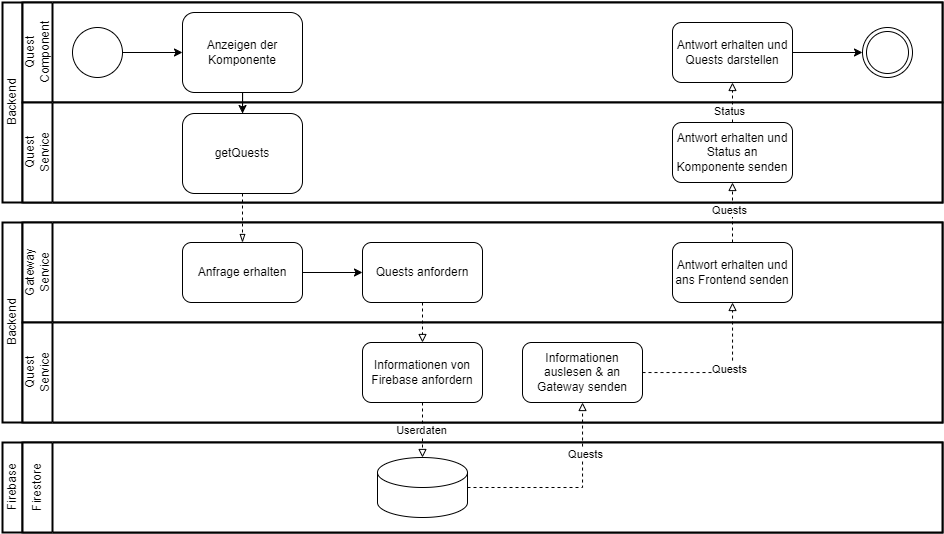

The diagram above was exported from draw.io. Its source (the exported page's mxGraphModel, read from the mxfile embedded in the PNG):
<mxGraphModel dx="1803" dy="2069" grid="1" gridSize="10" guides="1" tooltips="1" connect="1" arrows="1" fold="1" page="1" pageScale="1" pageWidth="850" pageHeight="1100" background="none" math="0" shadow="0">
  <root>
    <mxCell id="0" />
    <mxCell id="1" parent="0" />
    <mxCell id="sKOzWwVfN58zOTs3_pfh-2" value="Backend" style="swimlane;html=1;startSize=20;fontStyle=0;collapsible=0;horizontal=0;swimlaneLine=1;swimlaneFillColor=#ffffff;strokeWidth=2;whiteSpace=wrap;" vertex="1" parent="1">
      <mxGeometry x="40" y="-860" width="940" height="200" as="geometry" />
    </mxCell>
    <mxCell id="sKOzWwVfN58zOTs3_pfh-3" value="Gateway&lt;br&gt;Service" style="swimlane;html=1;startSize=30;fontStyle=0;collapsible=0;horizontal=0;swimlaneLine=1;swimlaneFillColor=#ffffff;strokeWidth=2;whiteSpace=wrap;" vertex="1" parent="sKOzWwVfN58zOTs3_pfh-2">
      <mxGeometry x="20" width="920" height="100" as="geometry" />
    </mxCell>
    <mxCell id="sKOzWwVfN58zOTs3_pfh-29" style="edgeStyle=orthogonalEdgeStyle;rounded=0;orthogonalLoop=1;jettySize=auto;html=1;" edge="1" parent="sKOzWwVfN58zOTs3_pfh-3" source="sKOzWwVfN58zOTs3_pfh-20" target="sKOzWwVfN58zOTs3_pfh-28">
      <mxGeometry relative="1" as="geometry" />
    </mxCell>
    <mxCell id="sKOzWwVfN58zOTs3_pfh-20" value="Anfrage erhalten" style="rounded=1;whiteSpace=wrap;html=1;" vertex="1" parent="sKOzWwVfN58zOTs3_pfh-3">
      <mxGeometry x="160" y="20" width="120" height="60" as="geometry" />
    </mxCell>
    <mxCell id="sKOzWwVfN58zOTs3_pfh-28" value="Quests anfordern" style="rounded=1;whiteSpace=wrap;html=1;" vertex="1" parent="sKOzWwVfN58zOTs3_pfh-3">
      <mxGeometry x="340" y="20" width="120" height="60" as="geometry" />
    </mxCell>
    <mxCell id="sKOzWwVfN58zOTs3_pfh-69" value="Antwort erhalten und ans Frontend senden" style="rounded=1;whiteSpace=wrap;html=1;" vertex="1" parent="sKOzWwVfN58zOTs3_pfh-3">
      <mxGeometry x="650" y="20" width="120" height="60" as="geometry" />
    </mxCell>
    <mxCell id="sKOzWwVfN58zOTs3_pfh-25" value="Quest&lt;br&gt;Service" style="swimlane;html=1;startSize=30;fontStyle=0;collapsible=0;horizontal=0;swimlaneLine=1;swimlaneFillColor=#ffffff;strokeWidth=2;whiteSpace=wrap;" vertex="1" parent="sKOzWwVfN58zOTs3_pfh-2">
      <mxGeometry x="20" y="100" width="920" height="100" as="geometry" />
    </mxCell>
    <mxCell id="sKOzWwVfN58zOTs3_pfh-62" value="Informationen von Firebase anfordern" style="rounded=1;whiteSpace=wrap;html=1;" vertex="1" parent="sKOzWwVfN58zOTs3_pfh-25">
      <mxGeometry x="340" y="20" width="120" height="60" as="geometry" />
    </mxCell>
    <mxCell id="sKOzWwVfN58zOTs3_pfh-65" value="Informationen auslesen &amp;amp; an Gateway senden" style="rounded=1;whiteSpace=wrap;html=1;" vertex="1" parent="sKOzWwVfN58zOTs3_pfh-25">
      <mxGeometry x="500" y="20" width="120" height="60" as="geometry" />
    </mxCell>
    <mxCell id="sKOzWwVfN58zOTs3_pfh-71" style="edgeStyle=orthogonalEdgeStyle;rounded=0;orthogonalLoop=1;jettySize=auto;html=1;dashed=1;endArrow=block;endFill=0;" edge="1" parent="sKOzWwVfN58zOTs3_pfh-2" source="sKOzWwVfN58zOTs3_pfh-65" target="sKOzWwVfN58zOTs3_pfh-69">
      <mxGeometry relative="1" as="geometry" />
    </mxCell>
    <mxCell id="sKOzWwVfN58zOTs3_pfh-72" value="Quests" style="edgeLabel;html=1;align=center;verticalAlign=middle;resizable=0;points=[];" vertex="1" connectable="0" parent="sKOzWwVfN58zOTs3_pfh-71">
      <mxGeometry x="0.0733" y="3" relative="1" as="geometry">
        <mxPoint as="offset" />
      </mxGeometry>
    </mxCell>
    <mxCell id="sKOzWwVfN58zOTs3_pfh-63" style="edgeStyle=orthogonalEdgeStyle;rounded=0;orthogonalLoop=1;jettySize=auto;html=1;exitX=0.5;exitY=1;exitDx=0;exitDy=0;dashed=1;endArrow=block;endFill=0;" edge="1" parent="sKOzWwVfN58zOTs3_pfh-2" source="sKOzWwVfN58zOTs3_pfh-28" target="sKOzWwVfN58zOTs3_pfh-62">
      <mxGeometry relative="1" as="geometry">
        <mxPoint x="1160" y="150" as="sourcePoint" />
      </mxGeometry>
    </mxCell>
    <mxCell id="sKOzWwVfN58zOTs3_pfh-6" value="Firebase" style="swimlane;html=1;startSize=20;fontStyle=0;collapsible=0;horizontal=0;swimlaneLine=1;swimlaneFillColor=#ffffff;strokeWidth=2;whiteSpace=wrap;" vertex="1" parent="1">
      <mxGeometry x="40" y="-640" width="940" height="90" as="geometry" />
    </mxCell>
    <mxCell id="sKOzWwVfN58zOTs3_pfh-8" value="Firestore" style="swimlane;html=1;startSize=30;fontStyle=0;collapsible=0;horizontal=0;swimlaneLine=1;swimlaneFillColor=#ffffff;strokeWidth=2;whiteSpace=wrap;" vertex="1" parent="sKOzWwVfN58zOTs3_pfh-6">
      <mxGeometry x="20" width="920" height="90" as="geometry" />
    </mxCell>
    <mxCell id="sKOzWwVfN58zOTs3_pfh-9" value="" style="shape=cylinder3;whiteSpace=wrap;html=1;boundedLbl=1;backgroundOutline=1;size=15;" vertex="1" parent="sKOzWwVfN58zOTs3_pfh-8">
      <mxGeometry x="355" y="15" width="90" height="60" as="geometry" />
    </mxCell>
    <mxCell id="sKOzWwVfN58zOTs3_pfh-13" value="Backend" style="swimlane;html=1;startSize=20;fontStyle=0;collapsible=0;horizontal=0;swimlaneLine=1;swimlaneFillColor=#ffffff;strokeWidth=2;whiteSpace=wrap;" vertex="1" parent="1">
      <mxGeometry x="40" y="-1080" width="940" height="200" as="geometry" />
    </mxCell>
    <mxCell id="sKOzWwVfN58zOTs3_pfh-14" value="Quest&lt;br&gt;Component" style="swimlane;html=1;startSize=30;fontStyle=0;collapsible=0;horizontal=0;swimlaneLine=1;swimlaneFillColor=#ffffff;strokeWidth=2;whiteSpace=wrap;" vertex="1" parent="sKOzWwVfN58zOTs3_pfh-13">
      <mxGeometry x="20" width="920" height="100" as="geometry" />
    </mxCell>
    <mxCell id="sKOzWwVfN58zOTs3_pfh-17" style="edgeStyle=orthogonalEdgeStyle;rounded=0;orthogonalLoop=1;jettySize=auto;html=1;" edge="1" parent="sKOzWwVfN58zOTs3_pfh-14" source="7a84cebc1def654-1" target="sKOzWwVfN58zOTs3_pfh-16">
      <mxGeometry relative="1" as="geometry" />
    </mxCell>
    <mxCell id="7a84cebc1def654-1" value="" style="shape=mxgraph.bpmn.shape;html=1;verticalLabelPosition=bottom;labelBackgroundColor=#ffffff;verticalAlign=top;perimeter=ellipsePerimeter;outline=standard;symbol=general;" parent="sKOzWwVfN58zOTs3_pfh-14" vertex="1">
      <mxGeometry x="50" y="25" width="50" height="50" as="geometry" />
    </mxCell>
    <mxCell id="sKOzWwVfN58zOTs3_pfh-16" value="Anzeigen der Komponente" style="shape=ext;rounded=1;html=1;whiteSpace=wrap;" vertex="1" parent="sKOzWwVfN58zOTs3_pfh-14">
      <mxGeometry x="160" y="10" width="120" height="80" as="geometry" />
    </mxCell>
    <mxCell id="sKOzWwVfN58zOTs3_pfh-82" style="edgeStyle=orthogonalEdgeStyle;rounded=0;orthogonalLoop=1;jettySize=auto;html=1;" edge="1" parent="sKOzWwVfN58zOTs3_pfh-14" source="sKOzWwVfN58zOTs3_pfh-76" target="sKOzWwVfN58zOTs3_pfh-81">
      <mxGeometry relative="1" as="geometry" />
    </mxCell>
    <mxCell id="sKOzWwVfN58zOTs3_pfh-76" value="Antwort erhalten und Quests darstellen" style="rounded=1;whiteSpace=wrap;html=1;" vertex="1" parent="sKOzWwVfN58zOTs3_pfh-14">
      <mxGeometry x="650" y="20" width="120" height="60" as="geometry" />
    </mxCell>
    <mxCell id="sKOzWwVfN58zOTs3_pfh-81" value="" style="ellipse;shape=doubleEllipse;whiteSpace=wrap;html=1;aspect=fixed;" vertex="1" parent="sKOzWwVfN58zOTs3_pfh-14">
      <mxGeometry x="840" y="25" width="50" height="50" as="geometry" />
    </mxCell>
    <mxCell id="sKOzWwVfN58zOTs3_pfh-15" value="Quest&lt;br&gt;Service" style="swimlane;html=1;startSize=30;fontStyle=0;collapsible=0;horizontal=0;swimlaneLine=1;swimlaneFillColor=#ffffff;strokeWidth=2;whiteSpace=wrap;" vertex="1" parent="sKOzWwVfN58zOTs3_pfh-13">
      <mxGeometry x="20" y="100" width="920" height="100" as="geometry" />
    </mxCell>
    <mxCell id="sKOzWwVfN58zOTs3_pfh-18" value="getQuests" style="shape=ext;rounded=1;html=1;whiteSpace=wrap;" vertex="1" parent="sKOzWwVfN58zOTs3_pfh-15">
      <mxGeometry x="160" y="11" width="120" height="80" as="geometry" />
    </mxCell>
    <mxCell id="sKOzWwVfN58zOTs3_pfh-73" value="Antwort erhalten und Status an Komponente senden" style="rounded=1;whiteSpace=wrap;html=1;" vertex="1" parent="sKOzWwVfN58zOTs3_pfh-15">
      <mxGeometry x="650" y="20" width="120" height="60" as="geometry" />
    </mxCell>
    <mxCell id="sKOzWwVfN58zOTs3_pfh-19" style="edgeStyle=orthogonalEdgeStyle;rounded=0;orthogonalLoop=1;jettySize=auto;html=1;" edge="1" parent="sKOzWwVfN58zOTs3_pfh-13" source="sKOzWwVfN58zOTs3_pfh-16" target="sKOzWwVfN58zOTs3_pfh-18">
      <mxGeometry relative="1" as="geometry" />
    </mxCell>
    <mxCell id="sKOzWwVfN58zOTs3_pfh-77" style="edgeStyle=orthogonalEdgeStyle;rounded=0;orthogonalLoop=1;jettySize=auto;html=1;dashed=1;endArrow=block;endFill=0;exitX=0.5;exitY=0;exitDx=0;exitDy=0;entryX=0.5;entryY=1;entryDx=0;entryDy=0;" edge="1" parent="sKOzWwVfN58zOTs3_pfh-13" source="sKOzWwVfN58zOTs3_pfh-73" target="sKOzWwVfN58zOTs3_pfh-76">
      <mxGeometry relative="1" as="geometry">
        <mxPoint x="1433" y="250" as="sourcePoint" />
        <mxPoint x="1433" y="190" as="targetPoint" />
      </mxGeometry>
    </mxCell>
    <mxCell id="sKOzWwVfN58zOTs3_pfh-78" value="Status" style="edgeLabel;html=1;align=center;verticalAlign=middle;resizable=0;points=[];" vertex="1" connectable="0" parent="sKOzWwVfN58zOTs3_pfh-77">
      <mxGeometry x="0.0733" y="3" relative="1" as="geometry">
        <mxPoint y="10" as="offset" />
      </mxGeometry>
    </mxCell>
    <mxCell id="sKOzWwVfN58zOTs3_pfh-22" style="edgeStyle=orthogonalEdgeStyle;rounded=0;orthogonalLoop=1;jettySize=auto;html=1;dashed=1;endArrow=blockThin;endFill=0;" edge="1" parent="1" source="sKOzWwVfN58zOTs3_pfh-18" target="sKOzWwVfN58zOTs3_pfh-20">
      <mxGeometry relative="1" as="geometry">
        <mxPoint x="280" y="-830" as="targetPoint" />
      </mxGeometry>
    </mxCell>
    <mxCell id="sKOzWwVfN58zOTs3_pfh-64" style="edgeStyle=orthogonalEdgeStyle;rounded=0;orthogonalLoop=1;jettySize=auto;html=1;dashed=1;endArrow=block;endFill=0;" edge="1" parent="1" source="sKOzWwVfN58zOTs3_pfh-62" target="sKOzWwVfN58zOTs3_pfh-9">
      <mxGeometry relative="1" as="geometry" />
    </mxCell>
    <mxCell id="sKOzWwVfN58zOTs3_pfh-67" value="Userdaten" style="edgeLabel;html=1;align=center;verticalAlign=middle;resizable=0;points=[];" vertex="1" connectable="0" parent="sKOzWwVfN58zOTs3_pfh-64">
      <mxGeometry x="0.26" y="-1" relative="1" as="geometry">
        <mxPoint y="-7" as="offset" />
      </mxGeometry>
    </mxCell>
    <mxCell id="sKOzWwVfN58zOTs3_pfh-66" style="edgeStyle=orthogonalEdgeStyle;rounded=0;orthogonalLoop=1;jettySize=auto;html=1;dashed=1;endArrow=block;endFill=0;" edge="1" parent="1" source="sKOzWwVfN58zOTs3_pfh-9" target="sKOzWwVfN58zOTs3_pfh-65">
      <mxGeometry relative="1" as="geometry" />
    </mxCell>
    <mxCell id="sKOzWwVfN58zOTs3_pfh-68" value="Quests" style="edgeLabel;html=1;align=center;verticalAlign=middle;resizable=0;points=[];" vertex="1" connectable="0" parent="sKOzWwVfN58zOTs3_pfh-66">
      <mxGeometry x="0.5204" y="-3" relative="1" as="geometry">
        <mxPoint y="4" as="offset" />
      </mxGeometry>
    </mxCell>
    <mxCell id="sKOzWwVfN58zOTs3_pfh-74" style="edgeStyle=orthogonalEdgeStyle;rounded=0;orthogonalLoop=1;jettySize=auto;html=1;dashed=1;endArrow=block;endFill=0;exitX=0.5;exitY=0;exitDx=0;exitDy=0;" edge="1" parent="1" source="sKOzWwVfN58zOTs3_pfh-69" target="sKOzWwVfN58zOTs3_pfh-73">
      <mxGeometry relative="1" as="geometry">
        <mxPoint x="1472" y="-630" as="sourcePoint" />
        <mxPoint x="1473" y="-770" as="targetPoint" />
      </mxGeometry>
    </mxCell>
    <mxCell id="sKOzWwVfN58zOTs3_pfh-75" value="Quests" style="edgeLabel;html=1;align=center;verticalAlign=middle;resizable=0;points=[];" vertex="1" connectable="0" parent="sKOzWwVfN58zOTs3_pfh-74">
      <mxGeometry x="0.0733" y="3" relative="1" as="geometry">
        <mxPoint as="offset" />
      </mxGeometry>
    </mxCell>
  </root>
</mxGraphModel>